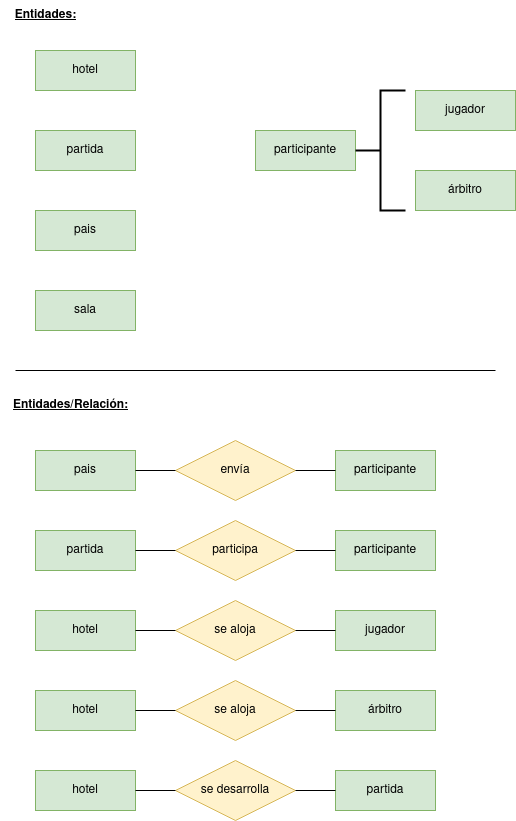

The diagram above was exported from draw.io. Its source (the exported page's mxGraphModel, read from the mxfile embedded in the PNG):
<mxGraphModel dx="1422" dy="771" grid="1" gridSize="10" guides="1" tooltips="1" connect="1" arrows="1" fold="1" page="1" pageScale="1" pageWidth="827" pageHeight="1169" math="0" shadow="0">
  <root>
    <mxCell id="0" />
    <mxCell id="1" parent="0" />
    <mxCell id="mf_rUM0DfAvlbjwJOTAf-2" value="jugador" style="whiteSpace=wrap;html=1;align=center;fillColor=#d5e8d4;strokeColor=#82b366;" parent="1" vertex="1">
      <mxGeometry x="480" y="480" width="100" height="40" as="geometry" />
    </mxCell>
    <mxCell id="mf_rUM0DfAvlbjwJOTAf-3" value="árbitro" style="whiteSpace=wrap;html=1;align=center;fillColor=#d5e8d4;strokeColor=#82b366;" parent="1" vertex="1">
      <mxGeometry x="480" y="560" width="100" height="40" as="geometry" />
    </mxCell>
    <mxCell id="mf_rUM0DfAvlbjwJOTAf-4" value="participante" style="whiteSpace=wrap;html=1;align=center;fillColor=#d5e8d4;strokeColor=#82b366;" parent="1" vertex="1">
      <mxGeometry x="320" y="520" width="100" height="40" as="geometry" />
    </mxCell>
    <mxCell id="mf_rUM0DfAvlbjwJOTAf-6" value="pais" style="whiteSpace=wrap;html=1;align=center;fillColor=#d5e8d4;strokeColor=#82b366;" parent="1" vertex="1">
      <mxGeometry x="100" y="600" width="100" height="40" as="geometry" />
    </mxCell>
    <mxCell id="mf_rUM0DfAvlbjwJOTAf-7" value="partida" style="whiteSpace=wrap;html=1;align=center;fillColor=#d5e8d4;strokeColor=#82b366;" parent="1" vertex="1">
      <mxGeometry x="100" y="520" width="100" height="40" as="geometry" />
    </mxCell>
    <mxCell id="mf_rUM0DfAvlbjwJOTAf-8" value="hotel" style="whiteSpace=wrap;html=1;align=center;fillColor=#d5e8d4;strokeColor=#82b366;" parent="1" vertex="1">
      <mxGeometry x="100" y="440" width="100" height="40" as="geometry" />
    </mxCell>
    <mxCell id="mf_rUM0DfAvlbjwJOTAf-16" value="participante" style="whiteSpace=wrap;html=1;align=center;fillColor=#d5e8d4;strokeColor=#82b366;" parent="1" vertex="1">
      <mxGeometry x="400" y="840" width="100" height="40" as="geometry" />
    </mxCell>
    <mxCell id="mf_rUM0DfAvlbjwJOTAf-17" value="envía" style="shape=rhombus;perimeter=rhombusPerimeter;whiteSpace=wrap;html=1;align=center;fillColor=#fff2cc;strokeColor=#d6b656;" parent="1" vertex="1">
      <mxGeometry x="240" y="830" width="120" height="60" as="geometry" />
    </mxCell>
    <mxCell id="mf_rUM0DfAvlbjwJOTAf-18" value="pais" style="whiteSpace=wrap;html=1;align=center;fillColor=#d5e8d4;strokeColor=#82b366;" parent="1" vertex="1">
      <mxGeometry x="100" y="840" width="100" height="40" as="geometry" />
    </mxCell>
    <mxCell id="mf_rUM0DfAvlbjwJOTAf-19" value="partida" style="whiteSpace=wrap;html=1;align=center;fillColor=#d5e8d4;strokeColor=#82b366;" parent="1" vertex="1">
      <mxGeometry x="100" y="920" width="100" height="40" as="geometry" />
    </mxCell>
    <mxCell id="mf_rUM0DfAvlbjwJOTAf-20" value="hotel" style="whiteSpace=wrap;html=1;align=center;fillColor=#d5e8d4;strokeColor=#82b366;" parent="1" vertex="1">
      <mxGeometry x="100" y="1000" width="100" height="40" as="geometry" />
    </mxCell>
    <mxCell id="mf_rUM0DfAvlbjwJOTAf-21" value="jugador" style="whiteSpace=wrap;html=1;align=center;fillColor=#d5e8d4;strokeColor=#82b366;" parent="1" vertex="1">
      <mxGeometry x="400" y="1000" width="100" height="40" as="geometry" />
    </mxCell>
    <mxCell id="mf_rUM0DfAvlbjwJOTAf-22" value="árbitro" style="whiteSpace=wrap;html=1;align=center;fillColor=#d5e8d4;strokeColor=#82b366;" parent="1" vertex="1">
      <mxGeometry x="400" y="1080" width="100" height="40" as="geometry" />
    </mxCell>
    <mxCell id="mf_rUM0DfAvlbjwJOTAf-23" value="hotel" style="whiteSpace=wrap;html=1;align=center;fillColor=#d5e8d4;strokeColor=#82b366;" parent="1" vertex="1">
      <mxGeometry x="100" y="1080" width="100" height="40" as="geometry" />
    </mxCell>
    <mxCell id="mf_rUM0DfAvlbjwJOTAf-24" value="se aloja" style="shape=rhombus;perimeter=rhombusPerimeter;whiteSpace=wrap;html=1;align=center;fillColor=#fff2cc;strokeColor=#d6b656;" parent="1" vertex="1">
      <mxGeometry x="240" y="990" width="120" height="60" as="geometry" />
    </mxCell>
    <mxCell id="mf_rUM0DfAvlbjwJOTAf-25" value="se aloja" style="shape=rhombus;perimeter=rhombusPerimeter;whiteSpace=wrap;html=1;align=center;fillColor=#fff2cc;strokeColor=#d6b656;" parent="1" vertex="1">
      <mxGeometry x="240" y="1070" width="120" height="60" as="geometry" />
    </mxCell>
    <mxCell id="mf_rUM0DfAvlbjwJOTAf-26" value="hotel" style="whiteSpace=wrap;html=1;align=center;fillColor=#d5e8d4;strokeColor=#82b366;" parent="1" vertex="1">
      <mxGeometry x="100" y="1160" width="100" height="40" as="geometry" />
    </mxCell>
    <mxCell id="mf_rUM0DfAvlbjwJOTAf-27" value="se desarrolla" style="shape=rhombus;perimeter=rhombusPerimeter;whiteSpace=wrap;html=1;align=center;fillColor=#fff2cc;strokeColor=#d6b656;" parent="1" vertex="1">
      <mxGeometry x="240" y="1150" width="120" height="60" as="geometry" />
    </mxCell>
    <mxCell id="mf_rUM0DfAvlbjwJOTAf-28" value="partida" style="whiteSpace=wrap;html=1;align=center;fillColor=#d5e8d4;strokeColor=#82b366;" parent="1" vertex="1">
      <mxGeometry x="400" y="1160" width="100" height="40" as="geometry" />
    </mxCell>
    <mxCell id="mf_rUM0DfAvlbjwJOTAf-29" value="sala" style="whiteSpace=wrap;html=1;align=center;fillColor=#d5e8d4;strokeColor=#82b366;" parent="1" vertex="1">
      <mxGeometry x="100" y="680" width="100" height="40" as="geometry" />
    </mxCell>
    <mxCell id="mf_rUM0DfAvlbjwJOTAf-30" value="" style="endArrow=none;html=1;rounded=0;" parent="1" edge="1">
      <mxGeometry relative="1" as="geometry">
        <mxPoint x="80" y="760" as="sourcePoint" />
        <mxPoint x="560" y="760" as="targetPoint" />
      </mxGeometry>
    </mxCell>
    <mxCell id="mf_rUM0DfAvlbjwJOTAf-31" value="Entidades/Relación:" style="text;html=1;align=center;verticalAlign=middle;resizable=0;points=[];autosize=1;strokeColor=none;fillColor=none;fontStyle=5" parent="1" vertex="1">
      <mxGeometry x="65" y="780" width="140" height="30" as="geometry" />
    </mxCell>
    <mxCell id="mf_rUM0DfAvlbjwJOTAf-33" value="Entidades:" style="text;html=1;align=center;verticalAlign=middle;resizable=0;points=[];autosize=1;strokeColor=none;fillColor=none;fontStyle=5" parent="1" vertex="1">
      <mxGeometry x="65" y="390" width="90" height="30" as="geometry" />
    </mxCell>
    <mxCell id="mf_rUM0DfAvlbjwJOTAf-34" value="participante" style="whiteSpace=wrap;html=1;align=center;fillColor=#d5e8d4;strokeColor=#82b366;" parent="1" vertex="1">
      <mxGeometry x="400" y="920" width="100" height="40" as="geometry" />
    </mxCell>
    <mxCell id="mf_rUM0DfAvlbjwJOTAf-35" value="participa" style="shape=rhombus;perimeter=rhombusPerimeter;whiteSpace=wrap;html=1;align=center;fillColor=#fff2cc;strokeColor=#d6b656;" parent="1" vertex="1">
      <mxGeometry x="240" y="910" width="120" height="60" as="geometry" />
    </mxCell>
    <mxCell id="bBIP0MnH46pjAkWKAPa2-1" value="" style="strokeWidth=2;html=1;shape=mxgraph.flowchart.annotation_2;align=left;labelPosition=right;pointerEvents=1;" parent="1" vertex="1">
      <mxGeometry x="420" y="480" width="50" height="120" as="geometry" />
    </mxCell>
    <mxCell id="VUbBB3fifzyqJYQHjIkV-1" value="" style="endArrow=none;html=1;rounded=0;exitX=1;exitY=0.5;exitDx=0;exitDy=0;entryX=0;entryY=0.5;entryDx=0;entryDy=0;" parent="1" source="mf_rUM0DfAvlbjwJOTAf-18" target="mf_rUM0DfAvlbjwJOTAf-17" edge="1">
      <mxGeometry relative="1" as="geometry">
        <mxPoint x="250" y="810" as="sourcePoint" />
        <mxPoint x="410" y="810" as="targetPoint" />
      </mxGeometry>
    </mxCell>
    <mxCell id="VUbBB3fifzyqJYQHjIkV-2" value="" style="endArrow=none;html=1;rounded=0;exitX=1;exitY=0.5;exitDx=0;exitDy=0;entryX=0;entryY=0.5;entryDx=0;entryDy=0;" parent="1" source="mf_rUM0DfAvlbjwJOTAf-17" target="mf_rUM0DfAvlbjwJOTAf-16" edge="1">
      <mxGeometry relative="1" as="geometry">
        <mxPoint x="360" y="820" as="sourcePoint" />
        <mxPoint x="520" y="820" as="targetPoint" />
      </mxGeometry>
    </mxCell>
    <mxCell id="VUbBB3fifzyqJYQHjIkV-3" value="" style="endArrow=none;html=1;rounded=0;exitX=1;exitY=0.5;exitDx=0;exitDy=0;entryX=0;entryY=0.5;entryDx=0;entryDy=0;" parent="1" source="mf_rUM0DfAvlbjwJOTAf-19" target="mf_rUM0DfAvlbjwJOTAf-35" edge="1">
      <mxGeometry relative="1" as="geometry">
        <mxPoint x="230" y="900" as="sourcePoint" />
        <mxPoint x="390" y="900" as="targetPoint" />
      </mxGeometry>
    </mxCell>
    <mxCell id="VUbBB3fifzyqJYQHjIkV-4" value="" style="endArrow=none;html=1;rounded=0;exitX=1;exitY=0.5;exitDx=0;exitDy=0;entryX=0;entryY=0.5;entryDx=0;entryDy=0;" parent="1" source="mf_rUM0DfAvlbjwJOTAf-35" target="mf_rUM0DfAvlbjwJOTAf-34" edge="1">
      <mxGeometry relative="1" as="geometry">
        <mxPoint x="360" y="910" as="sourcePoint" />
        <mxPoint x="520" y="910" as="targetPoint" />
      </mxGeometry>
    </mxCell>
    <mxCell id="VUbBB3fifzyqJYQHjIkV-5" value="" style="endArrow=none;html=1;rounded=0;exitX=1;exitY=0.5;exitDx=0;exitDy=0;entryX=0;entryY=0.5;entryDx=0;entryDy=0;" parent="1" source="mf_rUM0DfAvlbjwJOTAf-20" target="mf_rUM0DfAvlbjwJOTAf-24" edge="1">
      <mxGeometry relative="1" as="geometry">
        <mxPoint x="270" y="1000" as="sourcePoint" />
        <mxPoint x="430" y="1000" as="targetPoint" />
      </mxGeometry>
    </mxCell>
    <mxCell id="VUbBB3fifzyqJYQHjIkV-6" value="" style="endArrow=none;html=1;rounded=0;exitX=1;exitY=0.5;exitDx=0;exitDy=0;entryX=0;entryY=0.5;entryDx=0;entryDy=0;" parent="1" source="mf_rUM0DfAvlbjwJOTAf-24" target="mf_rUM0DfAvlbjwJOTAf-21" edge="1">
      <mxGeometry relative="1" as="geometry">
        <mxPoint x="370" y="970" as="sourcePoint" />
        <mxPoint x="530" y="970" as="targetPoint" />
      </mxGeometry>
    </mxCell>
    <mxCell id="VUbBB3fifzyqJYQHjIkV-7" value="" style="endArrow=none;html=1;rounded=0;exitX=1;exitY=0.5;exitDx=0;exitDy=0;entryX=0;entryY=0.5;entryDx=0;entryDy=0;" parent="1" source="mf_rUM0DfAvlbjwJOTAf-23" target="mf_rUM0DfAvlbjwJOTAf-25" edge="1">
      <mxGeometry relative="1" as="geometry">
        <mxPoint x="210" y="1060" as="sourcePoint" />
        <mxPoint x="370" y="1060" as="targetPoint" />
      </mxGeometry>
    </mxCell>
    <mxCell id="VUbBB3fifzyqJYQHjIkV-8" value="" style="endArrow=none;html=1;rounded=0;exitX=1;exitY=0.5;exitDx=0;exitDy=0;entryX=0;entryY=0.5;entryDx=0;entryDy=0;" parent="1" source="mf_rUM0DfAvlbjwJOTAf-25" target="mf_rUM0DfAvlbjwJOTAf-22" edge="1">
      <mxGeometry relative="1" as="geometry">
        <mxPoint x="370" y="1060" as="sourcePoint" />
        <mxPoint x="530" y="1060" as="targetPoint" />
      </mxGeometry>
    </mxCell>
    <mxCell id="VUbBB3fifzyqJYQHjIkV-9" value="" style="endArrow=none;html=1;rounded=0;exitX=1;exitY=0.5;exitDx=0;exitDy=0;entryX=0;entryY=0.5;entryDx=0;entryDy=0;" parent="1" source="mf_rUM0DfAvlbjwJOTAf-26" target="mf_rUM0DfAvlbjwJOTAf-27" edge="1">
      <mxGeometry relative="1" as="geometry">
        <mxPoint x="230" y="1150" as="sourcePoint" />
        <mxPoint x="390" y="1150" as="targetPoint" />
      </mxGeometry>
    </mxCell>
    <mxCell id="VUbBB3fifzyqJYQHjIkV-10" value="" style="endArrow=none;html=1;rounded=0;exitX=1;exitY=0.5;exitDx=0;exitDy=0;entryX=0;entryY=0.5;entryDx=0;entryDy=0;" parent="1" source="mf_rUM0DfAvlbjwJOTAf-27" target="mf_rUM0DfAvlbjwJOTAf-28" edge="1">
      <mxGeometry relative="1" as="geometry">
        <mxPoint x="390" y="1140" as="sourcePoint" />
        <mxPoint x="550" y="1140" as="targetPoint" />
      </mxGeometry>
    </mxCell>
  </root>
</mxGraphModel>